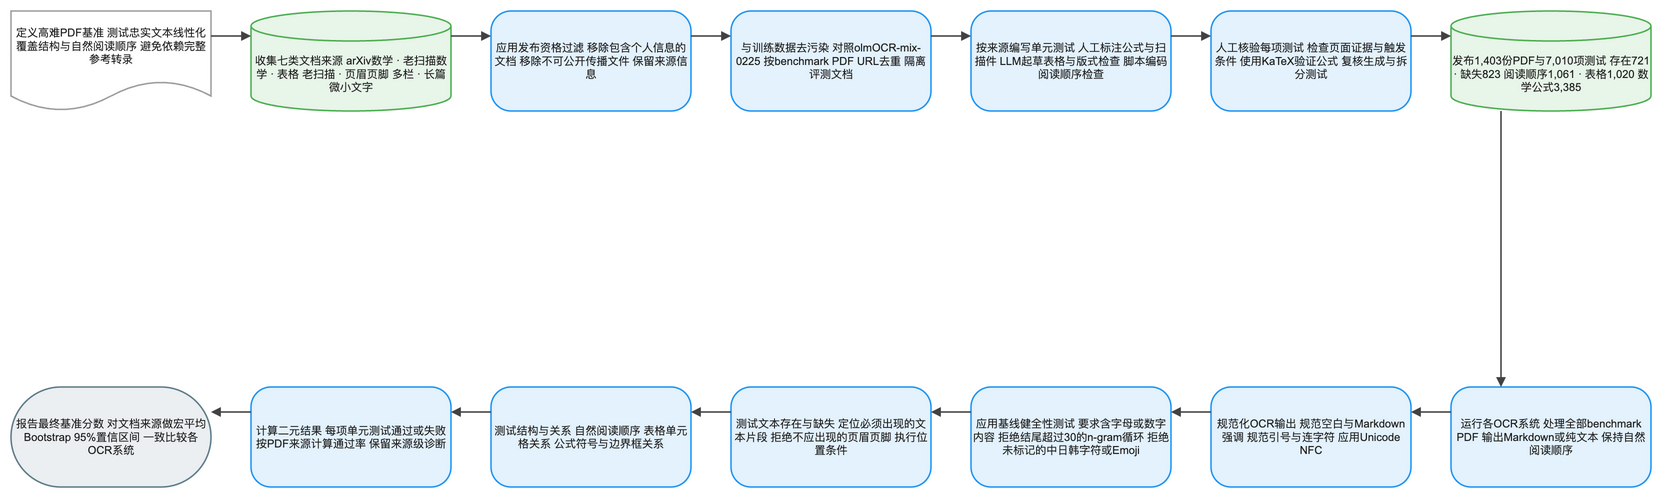

The diagram above was exported from draw.io. Its source (the exported page's mxGraphModel, read from the mxfile embedded in the PNG):
<mxGraphModel dx="1120" dy="720" grid="1" gridSize="8" guides="1" tooltips="1" connect="1" arrows="1" fold="1" page="1" pageScale="1" pageWidth="1640" pageHeight="552" math="1" background="#FFFFFF">
  <root>
    <mxCell id="0" />
    <mxCell id="1" parent="0" />
    <mxCell id="2" value="定义高难PDF基准 测试忠实文本线性化 覆盖结构与自然阅读顺序 避免依赖完整参考转录" style="shape=document;boundedLbl=1;html=1;whiteSpace=wrap;fillColor=#FFFFFF;strokeColor=#9E9E9E;strokeWidth=1.5;fontColor=#212121;fontSize=11;fontFamily=Arial, Helvetica, sans-serif;verticalAlign=middle;align=center" vertex="1" parent="1">
      <mxGeometry x="-80" y="-8" width="200" height="100" as="geometry" />
    </mxCell>
    <mxCell id="3" value="收集七类文档来源 arXiv数学 · 老扫描数学 · 表格 老扫描 · 页眉页脚 多栏 · 长篇微小文字" style="shape=cylinder3;boundedLbl=1;backgroundOutline=1;size=15;html=1;whiteSpace=wrap;fillColor=#E8F5E9;strokeColor=#4CAF50;strokeWidth=1.5;fontColor=#212121;fontSize=11;fontFamily=Arial, Helvetica, sans-serif;verticalAlign=middle;align=center" vertex="1" parent="1">
      <mxGeometry x="160" y="-8" width="200" height="100" as="geometry" />
    </mxCell>
    <mxCell id="4" value="应用发布资格过滤 移除包含个人信息的文档 移除不可公开传播文件 保留来源信息" style="rounded=1;arcSize=20;html=1;whiteSpace=wrap;fillColor=#E3F2FD;strokeColor=#2196F3;strokeWidth=1.5;fontColor=#212121;fontSize=11;fontFamily=Arial, Helvetica, sans-serif;verticalAlign=middle;align=center" vertex="1" parent="1">
      <mxGeometry x="400" y="-8" width="200" height="100" as="geometry" />
    </mxCell>
    <mxCell id="5" value="与训练数据去污染 对照olmOCR-mix-0225 按benchmark PDF URL去重 隔离评测文档" style="rounded=1;arcSize=20;html=1;whiteSpace=wrap;fillColor=#E3F2FD;strokeColor=#2196F3;strokeWidth=1.5;fontColor=#212121;fontSize=11;fontFamily=Arial, Helvetica, sans-serif;verticalAlign=middle;align=center" vertex="1" parent="1">
      <mxGeometry x="640" y="-8" width="200" height="100" as="geometry" />
    </mxCell>
    <mxCell id="6" value="按来源编写单元测试 人工标注公式与扫描件 LLM起草表格与版式检查 脚本编码阅读顺序检查" style="rounded=1;arcSize=20;html=1;whiteSpace=wrap;fillColor=#E3F2FD;strokeColor=#2196F3;strokeWidth=1.5;fontColor=#212121;fontSize=11;fontFamily=Arial, Helvetica, sans-serif;verticalAlign=middle;align=center" vertex="1" parent="1">
      <mxGeometry x="880" y="-8" width="200" height="100" as="geometry" />
    </mxCell>
    <mxCell id="7" value="人工核验每项测试 检查页面证据与触发条件 使用KaTeX验证公式 复核生成与拆分测试" style="rounded=1;arcSize=20;html=1;whiteSpace=wrap;fillColor=#E3F2FD;strokeColor=#2196F3;strokeWidth=1.5;fontColor=#212121;fontSize=11;fontFamily=Arial, Helvetica, sans-serif;verticalAlign=middle;align=center" vertex="1" parent="1">
      <mxGeometry x="1120" y="-8" width="200" height="100" as="geometry" />
    </mxCell>
    <mxCell id="8" value="发布1,403份PDF与7,010项测试 存在721 · 缺失823 阅读顺序1,061 · 表格1,020 数学公式3,385" style="shape=cylinder3;boundedLbl=1;backgroundOutline=1;size=15;html=1;whiteSpace=wrap;fillColor=#E8F5E9;strokeColor=#4CAF50;strokeWidth=1.5;fontColor=#212121;fontSize=11;fontFamily=Arial, Helvetica, sans-serif;verticalAlign=middle;align=center" vertex="1" parent="1">
      <mxGeometry x="1360" y="-8" width="200" height="100" as="geometry" />
    </mxCell>
    <mxCell id="9" value="运行各OCR系统 处理全部benchmark PDF 输出Markdown或纯文本 保持自然阅读顺序" style="rounded=1;arcSize=20;html=1;whiteSpace=wrap;fillColor=#E3F2FD;strokeColor=#2196F3;strokeWidth=1.5;fontColor=#212121;fontSize=11;fontFamily=Arial, Helvetica, sans-serif;verticalAlign=middle;align=center" vertex="1" parent="1">
      <mxGeometry x="1360" y="368" width="200" height="100" as="geometry" />
    </mxCell>
    <mxCell id="10" value="规范化OCR输出 规范空白与Markdown强调 规范引号与连字符 应用Unicode NFC" style="rounded=1;arcSize=20;html=1;whiteSpace=wrap;fillColor=#E3F2FD;strokeColor=#2196F3;strokeWidth=1.5;fontColor=#212121;fontSize=11;fontFamily=Arial, Helvetica, sans-serif;verticalAlign=middle;align=center" vertex="1" parent="1">
      <mxGeometry x="1120" y="368" width="200" height="100" as="geometry" />
    </mxCell>
    <mxCell id="11" value="应用基线健全性测试 要求含字母或数字内容 拒绝结尾超过30的n-gram循环 拒绝未标记的中日韩字符或Emoji" style="rounded=1;arcSize=20;html=1;whiteSpace=wrap;fillColor=#E3F2FD;strokeColor=#2196F3;strokeWidth=1.5;fontColor=#212121;fontSize=11;fontFamily=Arial, Helvetica, sans-serif;verticalAlign=middle;align=center" vertex="1" parent="1">
      <mxGeometry x="880" y="368" width="200" height="100" as="geometry" />
    </mxCell>
    <mxCell id="12" value="测试文本存在与缺失 定位必须出现的文本片段 拒绝不应出现的页眉页脚 执行位置条件" style="rounded=1;arcSize=20;html=1;whiteSpace=wrap;fillColor=#E3F2FD;strokeColor=#2196F3;strokeWidth=1.5;fontColor=#212121;fontSize=11;fontFamily=Arial, Helvetica, sans-serif;verticalAlign=middle;align=center" vertex="1" parent="1">
      <mxGeometry x="640" y="368" width="200" height="100" as="geometry" />
    </mxCell>
    <mxCell id="13" value="测试结构与关系 自然阅读顺序 表格单元格关系 公式符号与边界框关系" style="rounded=1;arcSize=20;html=1;whiteSpace=wrap;fillColor=#E3F2FD;strokeColor=#2196F3;strokeWidth=1.5;fontColor=#212121;fontSize=11;fontFamily=Arial, Helvetica, sans-serif;verticalAlign=middle;align=center" vertex="1" parent="1">
      <mxGeometry x="400" y="368" width="200" height="100" as="geometry" />
    </mxCell>
    <mxCell id="14" value="计算二元结果 每项单元测试通过或失败 按PDF来源计算通过率 保留来源级诊断" style="rounded=1;arcSize=20;html=1;whiteSpace=wrap;fillColor=#E3F2FD;strokeColor=#2196F3;strokeWidth=1.5;fontColor=#212121;fontSize=11;fontFamily=Arial, Helvetica, sans-serif;verticalAlign=middle;align=center" vertex="1" parent="1">
      <mxGeometry x="160" y="368" width="200" height="100" as="geometry" />
    </mxCell>
    <mxCell id="15" value="报告最终基准分数 对文档来源做宏平均 Bootstrap 95%置信区间 一致比较各OCR系统" style="rounded=1;arcSize=50;html=1;whiteSpace=wrap;fillColor=#ECEFF1;strokeColor=#607D8B;strokeWidth=1.5;fontColor=#212121;fontSize=11;fontFamily=Arial, Helvetica, sans-serif;verticalAlign=middle;align=center" vertex="1" parent="1">
      <mxGeometry x="-80" y="368" width="200" height="100" as="geometry" />
    </mxCell>
    <mxCell id="16" value="" style="edgeStyle=orthogonalEdgeStyle;rounded=0;orthogonalLoop=1;jettySize=auto;html=1;strokeColor=#424242;strokeWidth=1.5;endArrow=block;endFill=1;exitX=1;exitY=0.25;exitDx=0;exitDy=0;entryX=0;entryY=0.25;entryDx=0;entryDy=0;jumpStyle=arc;jumpSize=8" edge="1" parent="1" source="2" target="3">
      <mxGeometry relative="1" as="geometry" />
    </mxCell>
    <mxCell id="17" value="" style="edgeStyle=orthogonalEdgeStyle;rounded=0;orthogonalLoop=1;jettySize=auto;html=1;strokeColor=#424242;strokeWidth=1.5;endArrow=block;endFill=1;exitX=1;exitY=0.25;exitDx=0;exitDy=0;entryX=0;entryY=0.25;entryDx=0;entryDy=0;jumpStyle=arc;jumpSize=8" edge="1" parent="1" source="3" target="4">
      <mxGeometry relative="1" as="geometry" />
    </mxCell>
    <mxCell id="18" value="" style="edgeStyle=orthogonalEdgeStyle;rounded=0;orthogonalLoop=1;jettySize=auto;html=1;strokeColor=#424242;strokeWidth=1.5;endArrow=block;endFill=1;exitX=1;exitY=0.25;exitDx=0;exitDy=0;entryX=0;entryY=0.25;entryDx=0;entryDy=0;jumpStyle=arc;jumpSize=8" edge="1" parent="1" source="4" target="5">
      <mxGeometry relative="1" as="geometry" />
    </mxCell>
    <mxCell id="19" value="" style="edgeStyle=orthogonalEdgeStyle;rounded=0;orthogonalLoop=1;jettySize=auto;html=1;strokeColor=#424242;strokeWidth=1.5;endArrow=block;endFill=1;exitX=1;exitY=0.25;exitDx=0;exitDy=0;entryX=0;entryY=0.25;entryDx=0;entryDy=0;jumpStyle=arc;jumpSize=8" edge="1" parent="1" source="5" target="6">
      <mxGeometry relative="1" as="geometry" />
    </mxCell>
    <mxCell id="20" value="" style="edgeStyle=orthogonalEdgeStyle;rounded=0;orthogonalLoop=1;jettySize=auto;html=1;strokeColor=#424242;strokeWidth=1.5;endArrow=block;endFill=1;exitX=1;exitY=0.25;exitDx=0;exitDy=0;entryX=0;entryY=0.25;entryDx=0;entryDy=0;jumpStyle=arc;jumpSize=8" edge="1" parent="1" source="6" target="7">
      <mxGeometry relative="1" as="geometry" />
    </mxCell>
    <mxCell id="21" value="" style="edgeStyle=orthogonalEdgeStyle;rounded=0;orthogonalLoop=1;jettySize=auto;html=1;strokeColor=#424242;strokeWidth=1.5;endArrow=block;endFill=1;exitX=1;exitY=0.25;exitDx=0;exitDy=0;entryX=0;entryY=0.25;entryDx=0;entryDy=0;jumpStyle=arc;jumpSize=8" edge="1" parent="1" source="7" target="8">
      <mxGeometry relative="1" as="geometry" />
    </mxCell>
    <mxCell id="22" value="" style="edgeStyle=orthogonalEdgeStyle;rounded=0;orthogonalLoop=1;jettySize=auto;html=1;strokeColor=#424242;strokeWidth=1.5;endArrow=block;endFill=1;exitX=0.25;exitY=1;exitDx=0;exitDy=0;entryX=0.25;entryY=0;entryDx=0;entryDy=0;jumpStyle=arc;jumpSize=8" edge="1" parent="1" source="8" target="9">
      <mxGeometry relative="1" as="geometry" />
    </mxCell>
    <mxCell id="23" value="" style="edgeStyle=orthogonalEdgeStyle;rounded=0;orthogonalLoop=1;jettySize=auto;html=1;strokeColor=#424242;strokeWidth=1.5;endArrow=block;endFill=1;exitX=0;exitY=0.25;exitDx=0;exitDy=0;entryX=1;entryY=0.25;entryDx=0;entryDy=0;jumpStyle=arc;jumpSize=8" edge="1" parent="1" source="9" target="10">
      <mxGeometry relative="1" as="geometry" />
    </mxCell>
    <mxCell id="24" value="" style="edgeStyle=orthogonalEdgeStyle;rounded=0;orthogonalLoop=1;jettySize=auto;html=1;strokeColor=#424242;strokeWidth=1.5;endArrow=block;endFill=1;exitX=0;exitY=0.25;exitDx=0;exitDy=0;entryX=1;entryY=0.25;entryDx=0;entryDy=0;jumpStyle=arc;jumpSize=8" edge="1" parent="1" source="10" target="11">
      <mxGeometry relative="1" as="geometry" />
    </mxCell>
    <mxCell id="25" value="" style="edgeStyle=orthogonalEdgeStyle;rounded=0;orthogonalLoop=1;jettySize=auto;html=1;strokeColor=#424242;strokeWidth=1.5;endArrow=block;endFill=1;exitX=0;exitY=0.25;exitDx=0;exitDy=0;entryX=1;entryY=0.25;entryDx=0;entryDy=0;jumpStyle=arc;jumpSize=8" edge="1" parent="1" source="11" target="12">
      <mxGeometry relative="1" as="geometry" />
    </mxCell>
    <mxCell id="26" value="" style="edgeStyle=orthogonalEdgeStyle;rounded=0;orthogonalLoop=1;jettySize=auto;html=1;strokeColor=#424242;strokeWidth=1.5;endArrow=block;endFill=1;exitX=0;exitY=0.25;exitDx=0;exitDy=0;entryX=1;entryY=0.25;entryDx=0;entryDy=0;jumpStyle=arc;jumpSize=8" edge="1" parent="1" source="12" target="13">
      <mxGeometry relative="1" as="geometry" />
    </mxCell>
    <mxCell id="27" value="" style="edgeStyle=orthogonalEdgeStyle;rounded=0;orthogonalLoop=1;jettySize=auto;html=1;strokeColor=#424242;strokeWidth=1.5;endArrow=block;endFill=1;exitX=0;exitY=0.25;exitDx=0;exitDy=0;entryX=1;entryY=0.25;entryDx=0;entryDy=0;jumpStyle=arc;jumpSize=8" edge="1" parent="1" source="13" target="14">
      <mxGeometry relative="1" as="geometry" />
    </mxCell>
    <mxCell id="28" value="" style="edgeStyle=orthogonalEdgeStyle;rounded=0;orthogonalLoop=1;jettySize=auto;html=1;strokeColor=#424242;strokeWidth=1.5;endArrow=block;endFill=1;exitX=0;exitY=0.25;exitDx=0;exitDy=0;entryX=1;entryY=0.25;entryDx=0;entryDy=0;jumpStyle=arc;jumpSize=8" edge="1" parent="1" source="14" target="15">
      <mxGeometry relative="1" as="geometry" />
    </mxCell>
  </root>
</mxGraphModel>